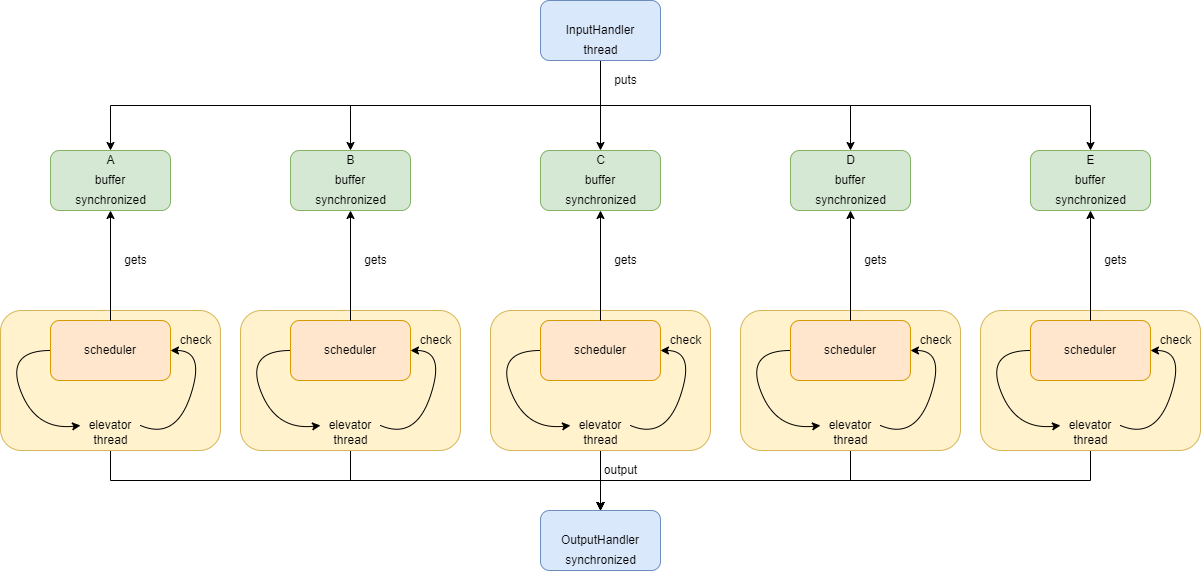

The diagram above was exported from draw.io. Its source (the exported page's mxGraphModel, read from the mxfile embedded in the PNG):
<mxGraphModel dx="2378" dy="844" grid="1" gridSize="10" guides="1" tooltips="1" connect="1" arrows="1" fold="1" page="1" pageScale="1" pageWidth="1169" pageHeight="827" math="0" shadow="0">
  <root>
    <mxCell id="0" />
    <mxCell id="1" parent="0" />
    <mxCell id="UyOf6ynwF60USKwlnduH-56" style="edgeStyle=orthogonalEdgeStyle;rounded=0;orthogonalLoop=1;jettySize=auto;html=1;exitX=0.5;exitY=1;exitDx=0;exitDy=0;" parent="1" source="UyOf6ynwF60USKwlnduH-1" target="UyOf6ynwF60USKwlnduH-47" edge="1">
      <mxGeometry relative="1" as="geometry" />
    </mxCell>
    <mxCell id="UyOf6ynwF60USKwlnduH-57" style="edgeStyle=orthogonalEdgeStyle;rounded=0;orthogonalLoop=1;jettySize=auto;html=1;exitX=0.5;exitY=1;exitDx=0;exitDy=0;" parent="1" source="UyOf6ynwF60USKwlnduH-1" target="UyOf6ynwF60USKwlnduH-29" edge="1">
      <mxGeometry relative="1" as="geometry" />
    </mxCell>
    <mxCell id="UyOf6ynwF60USKwlnduH-58" style="edgeStyle=orthogonalEdgeStyle;rounded=0;orthogonalLoop=1;jettySize=auto;html=1;exitX=0.5;exitY=1;exitDx=0;exitDy=0;entryX=0.5;entryY=0;entryDx=0;entryDy=0;" parent="1" source="UyOf6ynwF60USKwlnduH-1" target="UyOf6ynwF60USKwlnduH-6" edge="1">
      <mxGeometry relative="1" as="geometry" />
    </mxCell>
    <mxCell id="UyOf6ynwF60USKwlnduH-59" style="edgeStyle=orthogonalEdgeStyle;rounded=0;orthogonalLoop=1;jettySize=auto;html=1;exitX=0.5;exitY=1;exitDx=0;exitDy=0;entryX=0.5;entryY=0;entryDx=0;entryDy=0;" parent="1" source="UyOf6ynwF60USKwlnduH-1" target="UyOf6ynwF60USKwlnduH-20" edge="1">
      <mxGeometry relative="1" as="geometry" />
    </mxCell>
    <mxCell id="UyOf6ynwF60USKwlnduH-60" style="edgeStyle=orthogonalEdgeStyle;rounded=0;orthogonalLoop=1;jettySize=auto;html=1;exitX=0.5;exitY=1;exitDx=0;exitDy=0;entryX=0.5;entryY=0;entryDx=0;entryDy=0;" parent="1" source="UyOf6ynwF60USKwlnduH-1" target="UyOf6ynwF60USKwlnduH-38" edge="1">
      <mxGeometry relative="1" as="geometry" />
    </mxCell>
    <mxCell id="UyOf6ynwF60USKwlnduH-1" value="InputHandler" style="rounded=1;whiteSpace=wrap;html=1;fillColor=#dae8fc;strokeColor=#6c8ebf;" parent="1" vertex="1">
      <mxGeometry x="460" y="150" width="120" height="60" as="geometry" />
    </mxCell>
    <mxCell id="UyOf6ynwF60USKwlnduH-6" value="buffer" style="rounded=1;whiteSpace=wrap;html=1;fillColor=#d5e8d4;strokeColor=#82b366;" parent="1" vertex="1">
      <mxGeometry x="460" y="300" width="120" height="60" as="geometry" />
    </mxCell>
    <mxCell id="UyOf6ynwF60USKwlnduH-62" style="edgeStyle=orthogonalEdgeStyle;rounded=0;orthogonalLoop=1;jettySize=auto;html=1;exitX=0.5;exitY=1;exitDx=0;exitDy=0;entryX=0.5;entryY=0;entryDx=0;entryDy=0;" parent="1" source="UyOf6ynwF60USKwlnduH-11" target="UyOf6ynwF60USKwlnduH-19" edge="1">
      <mxGeometry relative="1" as="geometry" />
    </mxCell>
    <mxCell id="UyOf6ynwF60USKwlnduH-11" value="" style="rounded=1;whiteSpace=wrap;html=1;fillColor=#fff2cc;strokeColor=#d6b656;" parent="1" vertex="1">
      <mxGeometry x="410" y="460" width="220" height="140" as="geometry" />
    </mxCell>
    <mxCell id="UyOf6ynwF60USKwlnduH-10" value="scheduler" style="rounded=1;whiteSpace=wrap;html=1;fillColor=#ffe6cc;strokeColor=#d79b00;" parent="1" vertex="1">
      <mxGeometry x="460" y="470" width="120" height="60" as="geometry" />
    </mxCell>
    <mxCell id="UyOf6ynwF60USKwlnduH-12" value="elevator" style="text;html=1;strokeColor=none;fillColor=none;align=center;verticalAlign=middle;whiteSpace=wrap;rounded=0;" parent="1" vertex="1">
      <mxGeometry x="490" y="560" width="60" height="30" as="geometry" />
    </mxCell>
    <mxCell id="UyOf6ynwF60USKwlnduH-13" value="" style="endArrow=classic;html=1;rounded=0;entryX=0.5;entryY=1;entryDx=0;entryDy=0;" parent="1" source="UyOf6ynwF60USKwlnduH-10" target="UyOf6ynwF60USKwlnduH-6" edge="1">
      <mxGeometry width="50" height="50" relative="1" as="geometry">
        <mxPoint x="575" y="460" as="sourcePoint" />
        <mxPoint x="625" y="410" as="targetPoint" />
      </mxGeometry>
    </mxCell>
    <mxCell id="UyOf6ynwF60USKwlnduH-14" value="gets" style="text;html=1;align=center;verticalAlign=middle;resizable=0;points=[];autosize=1;strokeColor=none;fillColor=none;" parent="1" vertex="1">
      <mxGeometry x="525" y="400" width="40" height="20" as="geometry" />
    </mxCell>
    <mxCell id="UyOf6ynwF60USKwlnduH-15" value="" style="curved=1;endArrow=classic;html=1;rounded=0;entryX=1;entryY=0.5;entryDx=0;entryDy=0;exitX=1;exitY=0.5;exitDx=0;exitDy=0;" parent="1" source="UyOf6ynwF60USKwlnduH-12" target="UyOf6ynwF60USKwlnduH-10" edge="1">
      <mxGeometry width="50" height="50" relative="1" as="geometry">
        <mxPoint x="575" y="580" as="sourcePoint" />
        <mxPoint x="625" y="520" as="targetPoint" />
        <Array as="points">
          <mxPoint x="585" y="590" />
          <mxPoint x="615" y="500" />
        </Array>
      </mxGeometry>
    </mxCell>
    <mxCell id="UyOf6ynwF60USKwlnduH-17" value="" style="curved=1;endArrow=classic;html=1;rounded=0;entryX=0;entryY=0.5;entryDx=0;entryDy=0;exitX=0;exitY=0.5;exitDx=0;exitDy=0;" parent="1" source="UyOf6ynwF60USKwlnduH-10" target="UyOf6ynwF60USKwlnduH-12" edge="1">
      <mxGeometry width="50" height="50" relative="1" as="geometry">
        <mxPoint x="455" y="495" as="sourcePoint" />
        <mxPoint x="465" y="565" as="targetPoint" />
        <Array as="points">
          <mxPoint x="415" y="500" />
          <mxPoint x="445" y="580" />
        </Array>
      </mxGeometry>
    </mxCell>
    <mxCell id="UyOf6ynwF60USKwlnduH-18" value="check" style="text;html=1;align=center;verticalAlign=middle;resizable=0;points=[];autosize=1;strokeColor=none;fillColor=none;" parent="1" vertex="1">
      <mxGeometry x="580" y="480" width="50" height="20" as="geometry" />
    </mxCell>
    <mxCell id="UyOf6ynwF60USKwlnduH-19" value="OutputHandler" style="rounded=1;whiteSpace=wrap;html=1;fillColor=#dae8fc;strokeColor=#6c8ebf;" parent="1" vertex="1">
      <mxGeometry x="460" y="660" width="120" height="60" as="geometry" />
    </mxCell>
    <mxCell id="UyOf6ynwF60USKwlnduH-20" value="buffer" style="rounded=1;whiteSpace=wrap;html=1;fillColor=#d5e8d4;strokeColor=#82b366;" parent="1" vertex="1">
      <mxGeometry x="710" y="300" width="120" height="60" as="geometry" />
    </mxCell>
    <mxCell id="UyOf6ynwF60USKwlnduH-65" style="edgeStyle=orthogonalEdgeStyle;rounded=0;orthogonalLoop=1;jettySize=auto;html=1;exitX=0.5;exitY=1;exitDx=0;exitDy=0;" parent="1" source="UyOf6ynwF60USKwlnduH-21" edge="1">
      <mxGeometry relative="1" as="geometry">
        <mxPoint x="520" y="660" as="targetPoint" />
      </mxGeometry>
    </mxCell>
    <mxCell id="UyOf6ynwF60USKwlnduH-21" value="" style="rounded=1;whiteSpace=wrap;html=1;fillColor=#fff2cc;strokeColor=#d6b656;" parent="1" vertex="1">
      <mxGeometry x="660" y="460" width="220" height="140" as="geometry" />
    </mxCell>
    <mxCell id="UyOf6ynwF60USKwlnduH-22" value="scheduler" style="rounded=1;whiteSpace=wrap;html=1;fillColor=#ffe6cc;strokeColor=#d79b00;" parent="1" vertex="1">
      <mxGeometry x="710" y="470" width="120" height="60" as="geometry" />
    </mxCell>
    <mxCell id="UyOf6ynwF60USKwlnduH-23" value="elevator" style="text;html=1;strokeColor=none;fillColor=none;align=center;verticalAlign=middle;whiteSpace=wrap;rounded=0;" parent="1" vertex="1">
      <mxGeometry x="740" y="560" width="60" height="30" as="geometry" />
    </mxCell>
    <mxCell id="UyOf6ynwF60USKwlnduH-24" value="" style="endArrow=classic;html=1;rounded=0;entryX=0.5;entryY=1;entryDx=0;entryDy=0;" parent="1" source="UyOf6ynwF60USKwlnduH-22" target="UyOf6ynwF60USKwlnduH-20" edge="1">
      <mxGeometry width="50" height="50" relative="1" as="geometry">
        <mxPoint x="825" y="460" as="sourcePoint" />
        <mxPoint x="875" y="410" as="targetPoint" />
      </mxGeometry>
    </mxCell>
    <mxCell id="UyOf6ynwF60USKwlnduH-25" value="gets" style="text;html=1;align=center;verticalAlign=middle;resizable=0;points=[];autosize=1;strokeColor=none;fillColor=none;" parent="1" vertex="1">
      <mxGeometry x="775" y="400" width="40" height="20" as="geometry" />
    </mxCell>
    <mxCell id="UyOf6ynwF60USKwlnduH-26" value="" style="curved=1;endArrow=classic;html=1;rounded=0;entryX=1;entryY=0.5;entryDx=0;entryDy=0;exitX=1;exitY=0.5;exitDx=0;exitDy=0;" parent="1" source="UyOf6ynwF60USKwlnduH-23" target="UyOf6ynwF60USKwlnduH-22" edge="1">
      <mxGeometry width="50" height="50" relative="1" as="geometry">
        <mxPoint x="825" y="580" as="sourcePoint" />
        <mxPoint x="875" y="520" as="targetPoint" />
        <Array as="points">
          <mxPoint x="835" y="590" />
          <mxPoint x="865" y="500" />
        </Array>
      </mxGeometry>
    </mxCell>
    <mxCell id="UyOf6ynwF60USKwlnduH-27" value="" style="curved=1;endArrow=classic;html=1;rounded=0;entryX=0;entryY=0.5;entryDx=0;entryDy=0;exitX=0;exitY=0.5;exitDx=0;exitDy=0;" parent="1" source="UyOf6ynwF60USKwlnduH-22" target="UyOf6ynwF60USKwlnduH-23" edge="1">
      <mxGeometry width="50" height="50" relative="1" as="geometry">
        <mxPoint x="705" y="495" as="sourcePoint" />
        <mxPoint x="715" y="565" as="targetPoint" />
        <Array as="points">
          <mxPoint x="665" y="500" />
          <mxPoint x="695" y="580" />
        </Array>
      </mxGeometry>
    </mxCell>
    <mxCell id="UyOf6ynwF60USKwlnduH-28" value="check" style="text;html=1;align=center;verticalAlign=middle;resizable=0;points=[];autosize=1;strokeColor=none;fillColor=none;" parent="1" vertex="1">
      <mxGeometry x="830" y="480" width="50" height="20" as="geometry" />
    </mxCell>
    <mxCell id="UyOf6ynwF60USKwlnduH-29" value="buffer" style="rounded=1;whiteSpace=wrap;html=1;fillColor=#d5e8d4;strokeColor=#82b366;" parent="1" vertex="1">
      <mxGeometry x="210" y="300" width="120" height="60" as="geometry" />
    </mxCell>
    <mxCell id="UyOf6ynwF60USKwlnduH-64" style="edgeStyle=orthogonalEdgeStyle;rounded=0;orthogonalLoop=1;jettySize=auto;html=1;exitX=0.5;exitY=1;exitDx=0;exitDy=0;" parent="1" source="UyOf6ynwF60USKwlnduH-30" target="UyOf6ynwF60USKwlnduH-19" edge="1">
      <mxGeometry relative="1" as="geometry" />
    </mxCell>
    <mxCell id="UyOf6ynwF60USKwlnduH-30" value="" style="rounded=1;whiteSpace=wrap;html=1;fillColor=#fff2cc;strokeColor=#d6b656;" parent="1" vertex="1">
      <mxGeometry x="160" y="460" width="220" height="140" as="geometry" />
    </mxCell>
    <mxCell id="UyOf6ynwF60USKwlnduH-31" value="scheduler" style="rounded=1;whiteSpace=wrap;html=1;fillColor=#ffe6cc;strokeColor=#d79b00;" parent="1" vertex="1">
      <mxGeometry x="210" y="470" width="120" height="60" as="geometry" />
    </mxCell>
    <mxCell id="UyOf6ynwF60USKwlnduH-32" value="elevator" style="text;html=1;strokeColor=none;fillColor=none;align=center;verticalAlign=middle;whiteSpace=wrap;rounded=0;" parent="1" vertex="1">
      <mxGeometry x="240" y="560" width="60" height="30" as="geometry" />
    </mxCell>
    <mxCell id="UyOf6ynwF60USKwlnduH-33" value="" style="endArrow=classic;html=1;rounded=0;entryX=0.5;entryY=1;entryDx=0;entryDy=0;" parent="1" source="UyOf6ynwF60USKwlnduH-31" target="UyOf6ynwF60USKwlnduH-29" edge="1">
      <mxGeometry width="50" height="50" relative="1" as="geometry">
        <mxPoint x="325" y="460" as="sourcePoint" />
        <mxPoint x="375" y="410" as="targetPoint" />
      </mxGeometry>
    </mxCell>
    <mxCell id="UyOf6ynwF60USKwlnduH-34" value="gets" style="text;html=1;align=center;verticalAlign=middle;resizable=0;points=[];autosize=1;strokeColor=none;fillColor=none;" parent="1" vertex="1">
      <mxGeometry x="275" y="400" width="40" height="20" as="geometry" />
    </mxCell>
    <mxCell id="UyOf6ynwF60USKwlnduH-35" value="" style="curved=1;endArrow=classic;html=1;rounded=0;entryX=1;entryY=0.5;entryDx=0;entryDy=0;exitX=1;exitY=0.5;exitDx=0;exitDy=0;" parent="1" source="UyOf6ynwF60USKwlnduH-32" target="UyOf6ynwF60USKwlnduH-31" edge="1">
      <mxGeometry width="50" height="50" relative="1" as="geometry">
        <mxPoint x="325" y="580" as="sourcePoint" />
        <mxPoint x="375" y="520" as="targetPoint" />
        <Array as="points">
          <mxPoint x="335" y="590" />
          <mxPoint x="365" y="500" />
        </Array>
      </mxGeometry>
    </mxCell>
    <mxCell id="UyOf6ynwF60USKwlnduH-36" value="" style="curved=1;endArrow=classic;html=1;rounded=0;entryX=0;entryY=0.5;entryDx=0;entryDy=0;exitX=0;exitY=0.5;exitDx=0;exitDy=0;" parent="1" source="UyOf6ynwF60USKwlnduH-31" target="UyOf6ynwF60USKwlnduH-32" edge="1">
      <mxGeometry width="50" height="50" relative="1" as="geometry">
        <mxPoint x="205" y="495" as="sourcePoint" />
        <mxPoint x="215" y="565" as="targetPoint" />
        <Array as="points">
          <mxPoint x="165" y="500" />
          <mxPoint x="195" y="580" />
        </Array>
      </mxGeometry>
    </mxCell>
    <mxCell id="UyOf6ynwF60USKwlnduH-37" value="check" style="text;html=1;align=center;verticalAlign=middle;resizable=0;points=[];autosize=1;strokeColor=none;fillColor=none;" parent="1" vertex="1">
      <mxGeometry x="330" y="480" width="50" height="20" as="geometry" />
    </mxCell>
    <mxCell id="UyOf6ynwF60USKwlnduH-38" value="buffer" style="rounded=1;whiteSpace=wrap;html=1;fillColor=#d5e8d4;strokeColor=#82b366;" parent="1" vertex="1">
      <mxGeometry x="950" y="300" width="120" height="60" as="geometry" />
    </mxCell>
    <mxCell id="UyOf6ynwF60USKwlnduH-67" style="edgeStyle=orthogonalEdgeStyle;rounded=0;orthogonalLoop=1;jettySize=auto;html=1;exitX=0.5;exitY=1;exitDx=0;exitDy=0;" parent="1" source="UyOf6ynwF60USKwlnduH-39" edge="1">
      <mxGeometry relative="1" as="geometry">
        <mxPoint x="520" y="660" as="targetPoint" />
      </mxGeometry>
    </mxCell>
    <mxCell id="UyOf6ynwF60USKwlnduH-39" value="" style="rounded=1;whiteSpace=wrap;html=1;fillColor=#fff2cc;strokeColor=#d6b656;" parent="1" vertex="1">
      <mxGeometry x="900" y="460" width="220" height="140" as="geometry" />
    </mxCell>
    <mxCell id="UyOf6ynwF60USKwlnduH-40" value="scheduler" style="rounded=1;whiteSpace=wrap;html=1;fillColor=#ffe6cc;strokeColor=#d79b00;" parent="1" vertex="1">
      <mxGeometry x="950" y="470" width="120" height="60" as="geometry" />
    </mxCell>
    <mxCell id="UyOf6ynwF60USKwlnduH-41" value="elevator" style="text;html=1;strokeColor=none;fillColor=none;align=center;verticalAlign=middle;whiteSpace=wrap;rounded=0;" parent="1" vertex="1">
      <mxGeometry x="980" y="560" width="60" height="30" as="geometry" />
    </mxCell>
    <mxCell id="UyOf6ynwF60USKwlnduH-42" value="" style="endArrow=classic;html=1;rounded=0;entryX=0.5;entryY=1;entryDx=0;entryDy=0;" parent="1" source="UyOf6ynwF60USKwlnduH-40" target="UyOf6ynwF60USKwlnduH-38" edge="1">
      <mxGeometry width="50" height="50" relative="1" as="geometry">
        <mxPoint x="1065" y="460" as="sourcePoint" />
        <mxPoint x="1115" y="410" as="targetPoint" />
      </mxGeometry>
    </mxCell>
    <mxCell id="UyOf6ynwF60USKwlnduH-43" value="gets" style="text;html=1;align=center;verticalAlign=middle;resizable=0;points=[];autosize=1;strokeColor=none;fillColor=none;" parent="1" vertex="1">
      <mxGeometry x="1015" y="400" width="40" height="20" as="geometry" />
    </mxCell>
    <mxCell id="UyOf6ynwF60USKwlnduH-44" value="" style="curved=1;endArrow=classic;html=1;rounded=0;entryX=1;entryY=0.5;entryDx=0;entryDy=0;exitX=1;exitY=0.5;exitDx=0;exitDy=0;" parent="1" source="UyOf6ynwF60USKwlnduH-41" target="UyOf6ynwF60USKwlnduH-40" edge="1">
      <mxGeometry width="50" height="50" relative="1" as="geometry">
        <mxPoint x="1065" y="580" as="sourcePoint" />
        <mxPoint x="1115" y="520" as="targetPoint" />
        <Array as="points">
          <mxPoint x="1075" y="590" />
          <mxPoint x="1105" y="500" />
        </Array>
      </mxGeometry>
    </mxCell>
    <mxCell id="UyOf6ynwF60USKwlnduH-45" value="" style="curved=1;endArrow=classic;html=1;rounded=0;entryX=0;entryY=0.5;entryDx=0;entryDy=0;exitX=0;exitY=0.5;exitDx=0;exitDy=0;" parent="1" source="UyOf6ynwF60USKwlnduH-40" target="UyOf6ynwF60USKwlnduH-41" edge="1">
      <mxGeometry width="50" height="50" relative="1" as="geometry">
        <mxPoint x="945" y="495" as="sourcePoint" />
        <mxPoint x="955" y="565" as="targetPoint" />
        <Array as="points">
          <mxPoint x="905" y="500" />
          <mxPoint x="935" y="580" />
        </Array>
      </mxGeometry>
    </mxCell>
    <mxCell id="UyOf6ynwF60USKwlnduH-46" value="check" style="text;html=1;align=center;verticalAlign=middle;resizable=0;points=[];autosize=1;strokeColor=none;fillColor=none;" parent="1" vertex="1">
      <mxGeometry x="1070" y="480" width="50" height="20" as="geometry" />
    </mxCell>
    <mxCell id="UyOf6ynwF60USKwlnduH-47" value="buffer" style="rounded=1;whiteSpace=wrap;html=1;fillColor=#d5e8d4;strokeColor=#82b366;" parent="1" vertex="1">
      <mxGeometry x="-30" y="300" width="120" height="60" as="geometry" />
    </mxCell>
    <mxCell id="UyOf6ynwF60USKwlnduH-66" style="edgeStyle=orthogonalEdgeStyle;rounded=0;orthogonalLoop=1;jettySize=auto;html=1;exitX=0.5;exitY=1;exitDx=0;exitDy=0;" parent="1" source="UyOf6ynwF60USKwlnduH-48" edge="1">
      <mxGeometry relative="1" as="geometry">
        <mxPoint x="520" y="660" as="targetPoint" />
      </mxGeometry>
    </mxCell>
    <mxCell id="UyOf6ynwF60USKwlnduH-48" value="" style="rounded=1;whiteSpace=wrap;html=1;fillColor=#fff2cc;strokeColor=#d6b656;" parent="1" vertex="1">
      <mxGeometry x="-80" y="460" width="220" height="140" as="geometry" />
    </mxCell>
    <mxCell id="UyOf6ynwF60USKwlnduH-49" value="scheduler" style="rounded=1;whiteSpace=wrap;html=1;fillColor=#ffe6cc;strokeColor=#d79b00;" parent="1" vertex="1">
      <mxGeometry x="-30" y="470" width="120" height="60" as="geometry" />
    </mxCell>
    <mxCell id="UyOf6ynwF60USKwlnduH-50" value="elevator" style="text;html=1;strokeColor=none;fillColor=none;align=center;verticalAlign=middle;whiteSpace=wrap;rounded=0;" parent="1" vertex="1">
      <mxGeometry y="560" width="60" height="30" as="geometry" />
    </mxCell>
    <mxCell id="UyOf6ynwF60USKwlnduH-51" value="" style="endArrow=classic;html=1;rounded=0;entryX=0.5;entryY=1;entryDx=0;entryDy=0;" parent="1" source="UyOf6ynwF60USKwlnduH-49" target="UyOf6ynwF60USKwlnduH-47" edge="1">
      <mxGeometry width="50" height="50" relative="1" as="geometry">
        <mxPoint x="85" y="460" as="sourcePoint" />
        <mxPoint x="135" y="410" as="targetPoint" />
      </mxGeometry>
    </mxCell>
    <mxCell id="UyOf6ynwF60USKwlnduH-52" value="gets" style="text;html=1;align=center;verticalAlign=middle;resizable=0;points=[];autosize=1;strokeColor=none;fillColor=none;" parent="1" vertex="1">
      <mxGeometry x="35" y="400" width="40" height="20" as="geometry" />
    </mxCell>
    <mxCell id="UyOf6ynwF60USKwlnduH-53" value="" style="curved=1;endArrow=classic;html=1;rounded=0;entryX=1;entryY=0.5;entryDx=0;entryDy=0;exitX=1;exitY=0.5;exitDx=0;exitDy=0;" parent="1" source="UyOf6ynwF60USKwlnduH-50" target="UyOf6ynwF60USKwlnduH-49" edge="1">
      <mxGeometry width="50" height="50" relative="1" as="geometry">
        <mxPoint x="85" y="580" as="sourcePoint" />
        <mxPoint x="135" y="520" as="targetPoint" />
        <Array as="points">
          <mxPoint x="95" y="590" />
          <mxPoint x="125" y="500" />
        </Array>
      </mxGeometry>
    </mxCell>
    <mxCell id="UyOf6ynwF60USKwlnduH-54" value="" style="curved=1;endArrow=classic;html=1;rounded=0;entryX=0;entryY=0.5;entryDx=0;entryDy=0;exitX=0;exitY=0.5;exitDx=0;exitDy=0;" parent="1" source="UyOf6ynwF60USKwlnduH-49" target="UyOf6ynwF60USKwlnduH-50" edge="1">
      <mxGeometry width="50" height="50" relative="1" as="geometry">
        <mxPoint x="-35" y="495" as="sourcePoint" />
        <mxPoint x="-25" y="565" as="targetPoint" />
        <Array as="points">
          <mxPoint x="-75" y="500" />
          <mxPoint x="-45" y="580" />
        </Array>
      </mxGeometry>
    </mxCell>
    <mxCell id="UyOf6ynwF60USKwlnduH-55" value="check" style="text;html=1;align=center;verticalAlign=middle;resizable=0;points=[];autosize=1;strokeColor=none;fillColor=none;" parent="1" vertex="1">
      <mxGeometry x="90" y="480" width="50" height="20" as="geometry" />
    </mxCell>
    <mxCell id="UyOf6ynwF60USKwlnduH-61" value="puts" style="text;html=1;align=center;verticalAlign=middle;resizable=0;points=[];autosize=1;strokeColor=none;fillColor=none;" parent="1" vertex="1">
      <mxGeometry x="525" y="220" width="40" height="20" as="geometry" />
    </mxCell>
    <mxCell id="UyOf6ynwF60USKwlnduH-63" value="output" style="text;html=1;align=center;verticalAlign=middle;resizable=0;points=[];autosize=1;strokeColor=none;fillColor=none;" parent="1" vertex="1">
      <mxGeometry x="515" y="610" width="50" height="20" as="geometry" />
    </mxCell>
    <mxCell id="UyOf6ynwF60USKwlnduH-68" value="synchronized" style="text;html=1;align=center;verticalAlign=middle;resizable=0;points=[];autosize=1;strokeColor=none;fillColor=none;" parent="1" vertex="1">
      <mxGeometry x="475" y="700" width="90" height="20" as="geometry" />
    </mxCell>
    <mxCell id="UyOf6ynwF60USKwlnduH-69" value="synchronized" style="text;html=1;align=center;verticalAlign=middle;resizable=0;points=[];autosize=1;strokeColor=none;fillColor=none;" parent="1" vertex="1">
      <mxGeometry x="-15" y="340" width="90" height="20" as="geometry" />
    </mxCell>
    <mxCell id="UyOf6ynwF60USKwlnduH-70" value="synchronized" style="text;html=1;align=center;verticalAlign=middle;resizable=0;points=[];autosize=1;strokeColor=none;fillColor=none;" parent="1" vertex="1">
      <mxGeometry x="225" y="340" width="90" height="20" as="geometry" />
    </mxCell>
    <mxCell id="UyOf6ynwF60USKwlnduH-71" value="synchronized" style="text;html=1;align=center;verticalAlign=middle;resizable=0;points=[];autosize=1;strokeColor=none;fillColor=none;" parent="1" vertex="1">
      <mxGeometry x="475" y="340" width="90" height="20" as="geometry" />
    </mxCell>
    <mxCell id="UyOf6ynwF60USKwlnduH-72" value="synchronized" style="text;html=1;align=center;verticalAlign=middle;resizable=0;points=[];autosize=1;strokeColor=none;fillColor=none;" parent="1" vertex="1">
      <mxGeometry x="725" y="340" width="90" height="20" as="geometry" />
    </mxCell>
    <mxCell id="UyOf6ynwF60USKwlnduH-73" value="synchronized" style="text;html=1;align=center;verticalAlign=middle;resizable=0;points=[];autosize=1;strokeColor=none;fillColor=none;" parent="1" vertex="1">
      <mxGeometry x="965" y="340" width="90" height="20" as="geometry" />
    </mxCell>
    <mxCell id="UyOf6ynwF60USKwlnduH-74" value="thread" style="text;html=1;align=center;verticalAlign=middle;resizable=0;points=[];autosize=1;strokeColor=none;fillColor=none;" parent="1" vertex="1">
      <mxGeometry x="495" y="190" width="50" height="20" as="geometry" />
    </mxCell>
    <mxCell id="UyOf6ynwF60USKwlnduH-75" value="thread" style="text;html=1;align=center;verticalAlign=middle;resizable=0;points=[];autosize=1;strokeColor=none;fillColor=none;" parent="1" vertex="1">
      <mxGeometry x="5" y="580" width="50" height="20" as="geometry" />
    </mxCell>
    <mxCell id="UyOf6ynwF60USKwlnduH-76" value="thread" style="text;html=1;align=center;verticalAlign=middle;resizable=0;points=[];autosize=1;strokeColor=none;fillColor=none;" parent="1" vertex="1">
      <mxGeometry x="245" y="580" width="50" height="20" as="geometry" />
    </mxCell>
    <mxCell id="UyOf6ynwF60USKwlnduH-77" value="thread" style="text;html=1;align=center;verticalAlign=middle;resizable=0;points=[];autosize=1;strokeColor=none;fillColor=none;" parent="1" vertex="1">
      <mxGeometry x="495" y="580" width="50" height="20" as="geometry" />
    </mxCell>
    <mxCell id="UyOf6ynwF60USKwlnduH-80" value="thread" style="text;html=1;align=center;verticalAlign=middle;resizable=0;points=[];autosize=1;strokeColor=none;fillColor=none;" parent="1" vertex="1">
      <mxGeometry x="745" y="580" width="50" height="20" as="geometry" />
    </mxCell>
    <mxCell id="UyOf6ynwF60USKwlnduH-81" value="thread" style="text;html=1;align=center;verticalAlign=middle;resizable=0;points=[];autosize=1;strokeColor=none;fillColor=none;" parent="1" vertex="1">
      <mxGeometry x="985" y="580" width="50" height="20" as="geometry" />
    </mxCell>
    <mxCell id="TROzAk_Un51y0wnIIkrq-1" value="A" style="text;html=1;align=center;verticalAlign=middle;resizable=0;points=[];autosize=1;strokeColor=none;fillColor=none;" vertex="1" parent="1">
      <mxGeometry x="20" y="300" width="20" height="20" as="geometry" />
    </mxCell>
    <mxCell id="TROzAk_Un51y0wnIIkrq-2" value="B" style="text;html=1;align=center;verticalAlign=middle;resizable=0;points=[];autosize=1;strokeColor=none;fillColor=none;" vertex="1" parent="1">
      <mxGeometry x="260" y="300" width="20" height="20" as="geometry" />
    </mxCell>
    <mxCell id="TROzAk_Un51y0wnIIkrq-3" value="C" style="text;html=1;align=center;verticalAlign=middle;resizable=0;points=[];autosize=1;strokeColor=none;fillColor=none;" vertex="1" parent="1">
      <mxGeometry x="510" y="300" width="20" height="20" as="geometry" />
    </mxCell>
    <mxCell id="TROzAk_Un51y0wnIIkrq-4" value="D" style="text;html=1;align=center;verticalAlign=middle;resizable=0;points=[];autosize=1;strokeColor=none;fillColor=none;" vertex="1" parent="1">
      <mxGeometry x="760" y="300" width="20" height="20" as="geometry" />
    </mxCell>
    <mxCell id="TROzAk_Un51y0wnIIkrq-5" value="E" style="text;html=1;align=center;verticalAlign=middle;resizable=0;points=[];autosize=1;strokeColor=none;fillColor=none;" vertex="1" parent="1">
      <mxGeometry x="1000" y="300" width="20" height="20" as="geometry" />
    </mxCell>
  </root>
</mxGraphModel>